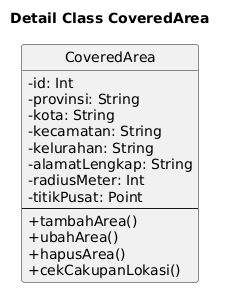

The diagram above was rendered by PlantUML. Its source (embedded in the PNG):
@startuml
title Detail Class CoveredArea

skinparam classAttributeIconSize 0
hide circle

class CoveredArea {
  - id: Int
  - provinsi: String
  - kota: String
  - kecamatan: String
  - kelurahan: String
  - alamatLengkap: String
  - radiusMeter: Int
  - titikPusat: Point
  --
  + tambahArea()
  + ubahArea()
  + hapusArea()
  + cekCakupanLokasi()
}
@enduml